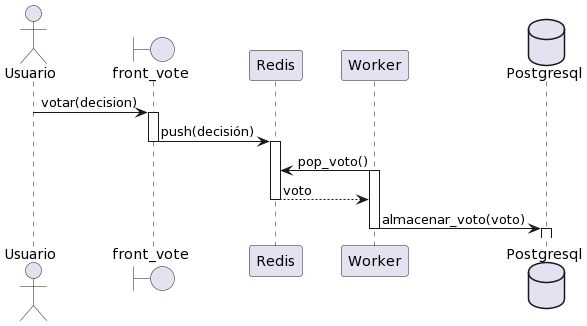

The diagram above was rendered by PlantUML. Its source (embedded in the PNG):
@startuml
actor Usuario 
boundary front_vote
participant Redis
participant Worker
database Postgresql

Usuario -> front_vote: votar(decision)

activate front_vote

front_vote -> Redis: push(decisión)

deactivate front_vote

activate Redis

Worker -> Redis: pop_voto()

activate Worker

Redis --> Worker: voto

deactivate Redis

Worker -> Postgresql: almacenar_voto(voto)

deactivate Worker

activate Postgresql

deactivate Postgresql
@enduml